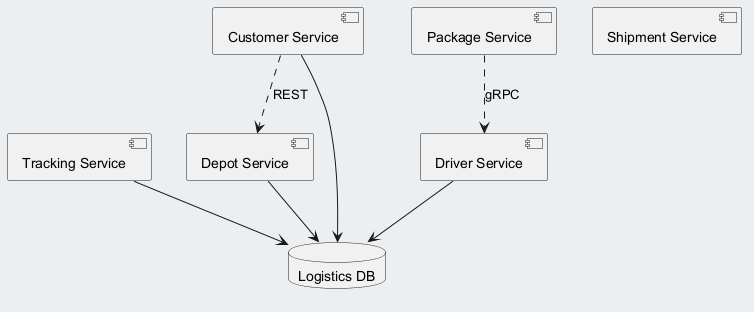

The diagram above was rendered by PlantUML. Its source (embedded in the PNG):
@startuml
skinparam backgroundColor #ECEFF1
skinparam classBackgroundColor #FFFFFF
skinparam classBorderColor #455A64
component "Tracking Service" as C_TrackingService
component "Shipment Service" as C_ShipmentService
component "Depot Service" as C_DepotService
component "Package Service" as C_PackageService
component "Driver Service" as C_DriverService
component "Customer Service" as C_CustomerService
database "Logistics DB" as DB_logistics
C_TrackingService --> DB_logistics
C_DepotService --> DB_logistics
C_DriverService --> DB_logistics
C_CustomerService --> DB_logistics
C_PackageService ..> C_DriverService : gRPC
C_CustomerService ..> C_DepotService : REST
@enduml